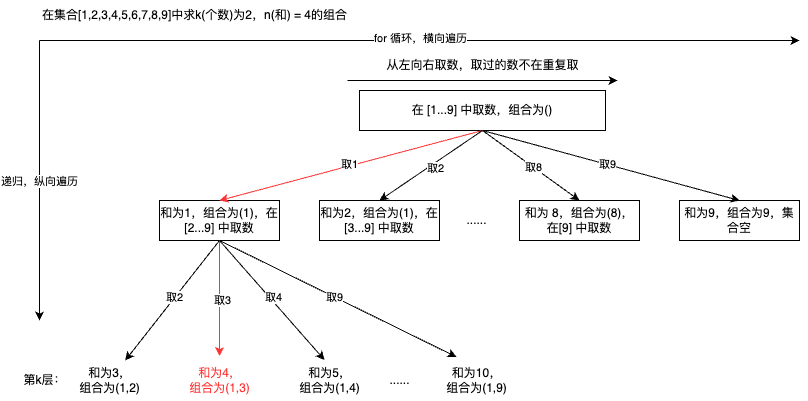

The diagram above was exported from draw.io. Its source (the exported page's mxGraphModel, read from the mxfile embedded in the PNG):
<mxGraphModel dx="570" dy="676" grid="1" gridSize="10" guides="1" tooltips="1" connect="1" arrows="1" fold="1" page="1" pageScale="1" pageWidth="827" pageHeight="1169" math="0" shadow="0">
  <root>
    <mxCell id="0" />
    <mxCell id="1" parent="0" />
    <mxCell id="0JrfDnM2urSOjTEuRc1b-1" value="在 [1...9] 中取数，组合为()" style="rounded=0;whiteSpace=wrap;html=1;" parent="1" vertex="1">
      <mxGeometry x="360" y="90" width="246" height="40" as="geometry" />
    </mxCell>
    <mxCell id="0JrfDnM2urSOjTEuRc1b-2" value="和为1，组合为(1)，在[2...9] 中取数" style="rounded=0;whiteSpace=wrap;html=1;" parent="1" vertex="1">
      <mxGeometry x="160" y="200" width="120" height="40" as="geometry" />
    </mxCell>
    <mxCell id="0JrfDnM2urSOjTEuRc1b-3" value="和为2，组合为(1)，在[3...9] 中取数" style="rounded=0;whiteSpace=wrap;html=1;" parent="1" vertex="1">
      <mxGeometry x="320" y="200" width="120" height="40" as="geometry" />
    </mxCell>
    <mxCell id="0JrfDnM2urSOjTEuRc1b-4" value="和为 8，组合为(8)，在[9] 中取数" style="rounded=0;whiteSpace=wrap;html=1;" parent="1" vertex="1">
      <mxGeometry x="520" y="200" width="120" height="40" as="geometry" />
    </mxCell>
    <mxCell id="0JrfDnM2urSOjTEuRc1b-5" value="......" style="text;html=1;align=center;verticalAlign=middle;resizable=0;points=[];autosize=1;strokeColor=none;fillColor=none;" parent="1" vertex="1">
      <mxGeometry x="457" y="205" width="40" height="30" as="geometry" />
    </mxCell>
    <mxCell id="0JrfDnM2urSOjTEuRc1b-6" value="和为9，组合为9，集合空" style="rounded=0;whiteSpace=wrap;html=1;" parent="1" vertex="1">
      <mxGeometry x="680" y="200" width="120" height="40" as="geometry" />
    </mxCell>
    <mxCell id="0JrfDnM2urSOjTEuRc1b-9" value="和为3，&lt;br&gt;组合为(1,2)" style="text;html=1;align=center;verticalAlign=middle;resizable=0;points=[];autosize=1;strokeColor=none;fillColor=none;" parent="1" vertex="1">
      <mxGeometry x="70" y="360" width="80" height="40" as="geometry" />
    </mxCell>
    <mxCell id="0JrfDnM2urSOjTEuRc1b-10" value="和为4，&lt;br&gt;组合为(1,3)" style="text;html=1;align=center;verticalAlign=middle;resizable=0;points=[];autosize=1;strokeColor=none;fillColor=none;fontColor=#FF3333;" parent="1" vertex="1">
      <mxGeometry x="180" y="360" width="80" height="40" as="geometry" />
    </mxCell>
    <mxCell id="0JrfDnM2urSOjTEuRc1b-11" value="和为5，&lt;br&gt;组合为(1,4)" style="text;html=1;align=center;verticalAlign=middle;resizable=0;points=[];autosize=1;strokeColor=none;fillColor=none;" parent="1" vertex="1">
      <mxGeometry x="290" y="360" width="80" height="40" as="geometry" />
    </mxCell>
    <mxCell id="0JrfDnM2urSOjTEuRc1b-12" value="和为10，&lt;br&gt;组合为(1,9)" style="text;html=1;align=center;verticalAlign=middle;resizable=0;points=[];autosize=1;strokeColor=none;fillColor=none;" parent="1" vertex="1">
      <mxGeometry x="437" y="360" width="80" height="40" as="geometry" />
    </mxCell>
    <mxCell id="0JrfDnM2urSOjTEuRc1b-13" value="......" style="text;html=1;align=center;verticalAlign=middle;resizable=0;points=[];autosize=1;strokeColor=none;fillColor=none;" parent="1" vertex="1">
      <mxGeometry x="380" y="365" width="40" height="30" as="geometry" />
    </mxCell>
    <mxCell id="0JrfDnM2urSOjTEuRc1b-14" value="" style="endArrow=classic;html=1;rounded=0;" parent="1" edge="1">
      <mxGeometry width="50" height="50" relative="1" as="geometry">
        <mxPoint x="40" y="40" as="sourcePoint" />
        <mxPoint x="800" y="40" as="targetPoint" />
      </mxGeometry>
    </mxCell>
    <mxCell id="0JrfDnM2urSOjTEuRc1b-22" value="for 循环，横向遍历" style="edgeLabel;html=1;align=center;verticalAlign=middle;resizable=0;points=[];" parent="0JrfDnM2urSOjTEuRc1b-14" vertex="1" connectable="0">
      <mxGeometry y="4" relative="1" as="geometry">
        <mxPoint y="1" as="offset" />
      </mxGeometry>
    </mxCell>
    <mxCell id="0JrfDnM2urSOjTEuRc1b-15" value="在集合[1,2,3,4,5,6,7,8,9]中求k(个数)为2，n(和) = 4的组合" style="text;html=1;align=center;verticalAlign=middle;resizable=0;points=[];autosize=1;strokeColor=none;fillColor=none;" parent="1" vertex="1">
      <mxGeometry x="30" width="330" height="30" as="geometry" />
    </mxCell>
    <mxCell id="0JrfDnM2urSOjTEuRc1b-20" value="" style="endArrow=classic;html=1;rounded=0;" parent="1" edge="1">
      <mxGeometry width="50" height="50" relative="1" as="geometry">
        <mxPoint x="40" y="40" as="sourcePoint" />
        <mxPoint x="40" y="320" as="targetPoint" />
      </mxGeometry>
    </mxCell>
    <mxCell id="0JrfDnM2urSOjTEuRc1b-21" value="递归，纵向遍历" style="edgeLabel;html=1;align=center;verticalAlign=middle;resizable=0;points=[];" parent="0JrfDnM2urSOjTEuRc1b-20" vertex="1" connectable="0">
      <mxGeometry x="-0.0036" y="-1" relative="1" as="geometry">
        <mxPoint y="1" as="offset" />
      </mxGeometry>
    </mxCell>
    <mxCell id="0JrfDnM2urSOjTEuRc1b-23" value="" style="endArrow=classic;html=1;rounded=0;" parent="1" edge="1">
      <mxGeometry width="50" height="50" relative="1" as="geometry">
        <mxPoint x="348" y="80" as="sourcePoint" />
        <mxPoint x="618" y="80" as="targetPoint" />
      </mxGeometry>
    </mxCell>
    <mxCell id="0JrfDnM2urSOjTEuRc1b-24" value="从左向右取数，取过的数不在重复取" style="text;html=1;align=center;verticalAlign=middle;resizable=0;points=[];autosize=1;strokeColor=none;fillColor=none;" parent="1" vertex="1">
      <mxGeometry x="373" y="50" width="220" height="30" as="geometry" />
    </mxCell>
    <mxCell id="0JrfDnM2urSOjTEuRc1b-27" value="" style="endArrow=classic;html=1;rounded=0;entryX=0.5;entryY=0;entryDx=0;entryDy=0;exitX=0.5;exitY=1;exitDx=0;exitDy=0;strokeColor=#FF3333;" parent="1" source="0JrfDnM2urSOjTEuRc1b-1" target="0JrfDnM2urSOjTEuRc1b-2" edge="1">
      <mxGeometry width="50" height="50" relative="1" as="geometry">
        <mxPoint x="380" y="370" as="sourcePoint" />
        <mxPoint x="430" y="320" as="targetPoint" />
      </mxGeometry>
    </mxCell>
    <mxCell id="0JrfDnM2urSOjTEuRc1b-36" value="取1" style="edgeLabel;html=1;align=center;verticalAlign=middle;resizable=0;points=[];" parent="0JrfDnM2urSOjTEuRc1b-27" vertex="1" connectable="0">
      <mxGeometry x="0.0159" y="-2" relative="1" as="geometry">
        <mxPoint as="offset" />
      </mxGeometry>
    </mxCell>
    <mxCell id="0JrfDnM2urSOjTEuRc1b-28" value="" style="endArrow=classic;html=1;rounded=0;entryX=0.5;entryY=0;entryDx=0;entryDy=0;exitX=0.5;exitY=1;exitDx=0;exitDy=0;" parent="1" source="0JrfDnM2urSOjTEuRc1b-1" target="0JrfDnM2urSOjTEuRc1b-3" edge="1">
      <mxGeometry width="50" height="50" relative="1" as="geometry">
        <mxPoint x="380" y="370" as="sourcePoint" />
        <mxPoint x="430" y="320" as="targetPoint" />
      </mxGeometry>
    </mxCell>
    <mxCell id="0JrfDnM2urSOjTEuRc1b-37" value="取2" style="edgeLabel;html=1;align=center;verticalAlign=middle;resizable=0;points=[];" parent="0JrfDnM2urSOjTEuRc1b-28" vertex="1" connectable="0">
      <mxGeometry x="-0.0417" y="4" relative="1" as="geometry">
        <mxPoint as="offset" />
      </mxGeometry>
    </mxCell>
    <mxCell id="0JrfDnM2urSOjTEuRc1b-29" value="" style="endArrow=classic;html=1;rounded=0;entryX=0.5;entryY=0;entryDx=0;entryDy=0;exitX=0.5;exitY=1;exitDx=0;exitDy=0;" parent="1" source="0JrfDnM2urSOjTEuRc1b-1" target="0JrfDnM2urSOjTEuRc1b-4" edge="1">
      <mxGeometry width="50" height="50" relative="1" as="geometry">
        <mxPoint x="380" y="370" as="sourcePoint" />
        <mxPoint x="430" y="320" as="targetPoint" />
      </mxGeometry>
    </mxCell>
    <mxCell id="0JrfDnM2urSOjTEuRc1b-38" value="取8" style="edgeLabel;html=1;align=center;verticalAlign=middle;resizable=0;points=[];" parent="0JrfDnM2urSOjTEuRc1b-29" vertex="1" connectable="0">
      <mxGeometry x="0.0437" y="1" relative="1" as="geometry">
        <mxPoint y="1" as="offset" />
      </mxGeometry>
    </mxCell>
    <mxCell id="0JrfDnM2urSOjTEuRc1b-30" value="" style="endArrow=classic;html=1;rounded=0;entryX=0.5;entryY=0;entryDx=0;entryDy=0;exitX=0.5;exitY=1;exitDx=0;exitDy=0;" parent="1" source="0JrfDnM2urSOjTEuRc1b-1" target="0JrfDnM2urSOjTEuRc1b-6" edge="1">
      <mxGeometry width="50" height="50" relative="1" as="geometry">
        <mxPoint x="380" y="370" as="sourcePoint" />
        <mxPoint x="430" y="320" as="targetPoint" />
      </mxGeometry>
    </mxCell>
    <mxCell id="0JrfDnM2urSOjTEuRc1b-39" value="取9" style="edgeLabel;html=1;align=center;verticalAlign=middle;resizable=0;points=[];" parent="0JrfDnM2urSOjTEuRc1b-30" vertex="1" connectable="0">
      <mxGeometry x="-0.0346" relative="1" as="geometry">
        <mxPoint as="offset" />
      </mxGeometry>
    </mxCell>
    <mxCell id="0JrfDnM2urSOjTEuRc1b-31" value="" style="endArrow=classic;html=1;rounded=0;exitX=0.5;exitY=1;exitDx=0;exitDy=0;" parent="1" source="0JrfDnM2urSOjTEuRc1b-2" target="0JrfDnM2urSOjTEuRc1b-9" edge="1">
      <mxGeometry width="50" height="50" relative="1" as="geometry">
        <mxPoint x="380" y="370" as="sourcePoint" />
        <mxPoint x="110" y="350" as="targetPoint" />
      </mxGeometry>
    </mxCell>
    <mxCell id="0JrfDnM2urSOjTEuRc1b-40" value="取2" style="edgeLabel;html=1;align=center;verticalAlign=middle;resizable=0;points=[];" parent="0JrfDnM2urSOjTEuRc1b-31" vertex="1" connectable="0">
      <mxGeometry x="-0.0402" y="-1" relative="1" as="geometry">
        <mxPoint as="offset" />
      </mxGeometry>
    </mxCell>
    <mxCell id="0JrfDnM2urSOjTEuRc1b-32" value="" style="endArrow=classic;html=1;rounded=0;exitX=0.5;exitY=1;exitDx=0;exitDy=0;entryX=0.5;entryY=-0.112;entryDx=0;entryDy=0;entryPerimeter=0;strokeColor=#FF3333;" parent="1" source="0JrfDnM2urSOjTEuRc1b-2" target="0JrfDnM2urSOjTEuRc1b-10" edge="1">
      <mxGeometry width="50" height="50" relative="1" as="geometry">
        <mxPoint x="240" y="260" as="sourcePoint" />
        <mxPoint x="220" y="350" as="targetPoint" />
      </mxGeometry>
    </mxCell>
    <mxCell id="0JrfDnM2urSOjTEuRc1b-41" value="取3" style="edgeLabel;html=1;align=center;verticalAlign=middle;resizable=0;points=[];" parent="0JrfDnM2urSOjTEuRc1b-32" vertex="1" connectable="0">
      <mxGeometry x="0.0215" y="2" relative="1" as="geometry">
        <mxPoint as="offset" />
      </mxGeometry>
    </mxCell>
    <mxCell id="0JrfDnM2urSOjTEuRc1b-34" value="" style="endArrow=classic;html=1;rounded=0;exitX=0.5;exitY=1;exitDx=0;exitDy=0;entryX=0.438;entryY=-0.012;entryDx=0;entryDy=0;entryPerimeter=0;" parent="1" source="0JrfDnM2urSOjTEuRc1b-2" target="0JrfDnM2urSOjTEuRc1b-11" edge="1">
      <mxGeometry width="50" height="50" relative="1" as="geometry">
        <mxPoint x="380" y="370" as="sourcePoint" />
        <mxPoint x="430" y="320" as="targetPoint" />
      </mxGeometry>
    </mxCell>
    <mxCell id="0JrfDnM2urSOjTEuRc1b-42" value="取4" style="edgeLabel;html=1;align=center;verticalAlign=middle;resizable=0;points=[];" parent="0JrfDnM2urSOjTEuRc1b-34" vertex="1" connectable="0">
      <mxGeometry x="-0.0138" y="3" relative="1" as="geometry">
        <mxPoint as="offset" />
      </mxGeometry>
    </mxCell>
    <mxCell id="0JrfDnM2urSOjTEuRc1b-35" value="" style="endArrow=classic;html=1;rounded=0;exitX=0.5;exitY=1;exitDx=0;exitDy=0;entryX=0.25;entryY=-0.087;entryDx=0;entryDy=0;entryPerimeter=0;" parent="1" source="0JrfDnM2urSOjTEuRc1b-2" target="0JrfDnM2urSOjTEuRc1b-12" edge="1">
      <mxGeometry width="50" height="50" relative="1" as="geometry">
        <mxPoint x="380" y="370" as="sourcePoint" />
        <mxPoint x="430" y="320" as="targetPoint" />
      </mxGeometry>
    </mxCell>
    <mxCell id="0JrfDnM2urSOjTEuRc1b-43" value="取9" style="edgeLabel;html=1;align=center;verticalAlign=middle;resizable=0;points=[];" parent="0JrfDnM2urSOjTEuRc1b-35" vertex="1" connectable="0">
      <mxGeometry x="-0.0313" relative="1" as="geometry">
        <mxPoint as="offset" />
      </mxGeometry>
    </mxCell>
    <mxCell id="0JrfDnM2urSOjTEuRc1b-54" value="第k层：" style="text;html=1;align=center;verticalAlign=middle;resizable=0;points=[];autosize=1;strokeColor=none;fillColor=none;" parent="1" vertex="1">
      <mxGeometry x="10" y="365" width="70" height="30" as="geometry" />
    </mxCell>
  </root>
</mxGraphModel>